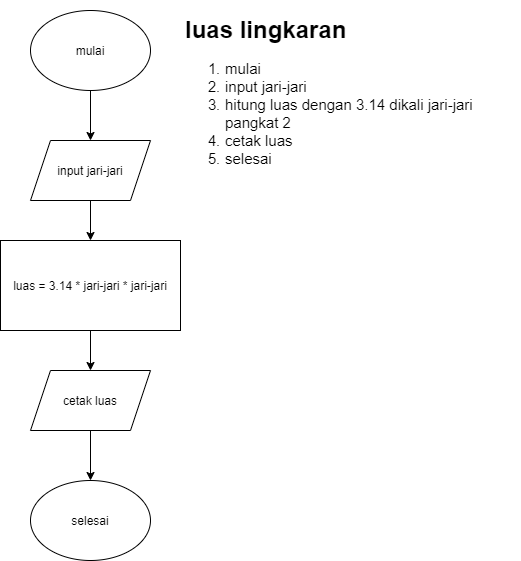

The diagram above was exported from draw.io. Its source (the exported page's mxGraphModel, read from the mxfile embedded in the PNG):
<mxGraphModel dx="1102" dy="567" grid="1" gridSize="10" guides="1" tooltips="1" connect="1" arrows="1" fold="1" page="1" pageScale="1" pageWidth="850" pageHeight="1100" background="#ffffff" math="0" shadow="0">
  <root>
    <mxCell id="0" />
    <mxCell id="1" parent="0" />
    <mxCell id="qAgcbGREHGQhdrgp72rG-6" value="" style="edgeStyle=orthogonalEdgeStyle;rounded=0;orthogonalLoop=1;jettySize=auto;html=1;" edge="1" parent="1" source="qAgcbGREHGQhdrgp72rG-1" target="qAgcbGREHGQhdrgp72rG-2">
      <mxGeometry relative="1" as="geometry" />
    </mxCell>
    <mxCell id="qAgcbGREHGQhdrgp72rG-1" value="mulai" style="ellipse;whiteSpace=wrap;html=1;" vertex="1" parent="1">
      <mxGeometry x="80" y="40" width="120" height="80" as="geometry" />
    </mxCell>
    <mxCell id="qAgcbGREHGQhdrgp72rG-7" value="" style="edgeStyle=orthogonalEdgeStyle;rounded=0;orthogonalLoop=1;jettySize=auto;html=1;" edge="1" parent="1" source="qAgcbGREHGQhdrgp72rG-2" target="qAgcbGREHGQhdrgp72rG-3">
      <mxGeometry relative="1" as="geometry" />
    </mxCell>
    <mxCell id="qAgcbGREHGQhdrgp72rG-2" value="input jari-jari" style="shape=parallelogram;perimeter=parallelogramPerimeter;whiteSpace=wrap;html=1;fixedSize=1;" vertex="1" parent="1">
      <mxGeometry x="80" y="170" width="120" height="60" as="geometry" />
    </mxCell>
    <mxCell id="qAgcbGREHGQhdrgp72rG-8" value="" style="edgeStyle=orthogonalEdgeStyle;rounded=0;orthogonalLoop=1;jettySize=auto;html=1;" edge="1" parent="1" source="qAgcbGREHGQhdrgp72rG-3" target="qAgcbGREHGQhdrgp72rG-4">
      <mxGeometry relative="1" as="geometry" />
    </mxCell>
    <mxCell id="qAgcbGREHGQhdrgp72rG-3" value="luas = 3.14 * jari-jari * jari-jari" style="rounded=0;whiteSpace=wrap;html=1;" vertex="1" parent="1">
      <mxGeometry x="50" y="270" width="180" height="90" as="geometry" />
    </mxCell>
    <mxCell id="qAgcbGREHGQhdrgp72rG-9" value="" style="edgeStyle=orthogonalEdgeStyle;rounded=0;orthogonalLoop=1;jettySize=auto;html=1;" edge="1" parent="1" source="qAgcbGREHGQhdrgp72rG-4" target="qAgcbGREHGQhdrgp72rG-5">
      <mxGeometry relative="1" as="geometry" />
    </mxCell>
    <mxCell id="qAgcbGREHGQhdrgp72rG-4" value="cetak luas" style="shape=parallelogram;perimeter=parallelogramPerimeter;whiteSpace=wrap;html=1;fixedSize=1;" vertex="1" parent="1">
      <mxGeometry x="80" y="400" width="120" height="60" as="geometry" />
    </mxCell>
    <mxCell id="qAgcbGREHGQhdrgp72rG-5" value="selesai" style="ellipse;whiteSpace=wrap;html=1;" vertex="1" parent="1">
      <mxGeometry x="80" y="510" width="120" height="80" as="geometry" />
    </mxCell>
    <mxCell id="qAgcbGREHGQhdrgp72rG-10" value="&lt;h1&gt;luas lingkaran&lt;/h1&gt;&lt;div&gt;&lt;ol style=&quot;font-size: 15px&quot;&gt;&lt;li&gt;mulai&lt;/li&gt;&lt;li&gt;input jari-jari&lt;/li&gt;&lt;li&gt;hitung luas dengan 3.14 dikali jari-jari pangkat 2&lt;/li&gt;&lt;li&gt;cetak luas&lt;/li&gt;&lt;li&gt;selesai&lt;/li&gt;&lt;/ol&gt;&lt;/div&gt;" style="text;html=1;strokeColor=none;fillColor=none;spacing=5;spacingTop=-20;whiteSpace=wrap;overflow=hidden;rounded=0;" vertex="1" parent="1">
      <mxGeometry x="230" y="40" width="340" height="360" as="geometry" />
    </mxCell>
  </root>
</mxGraphModel>